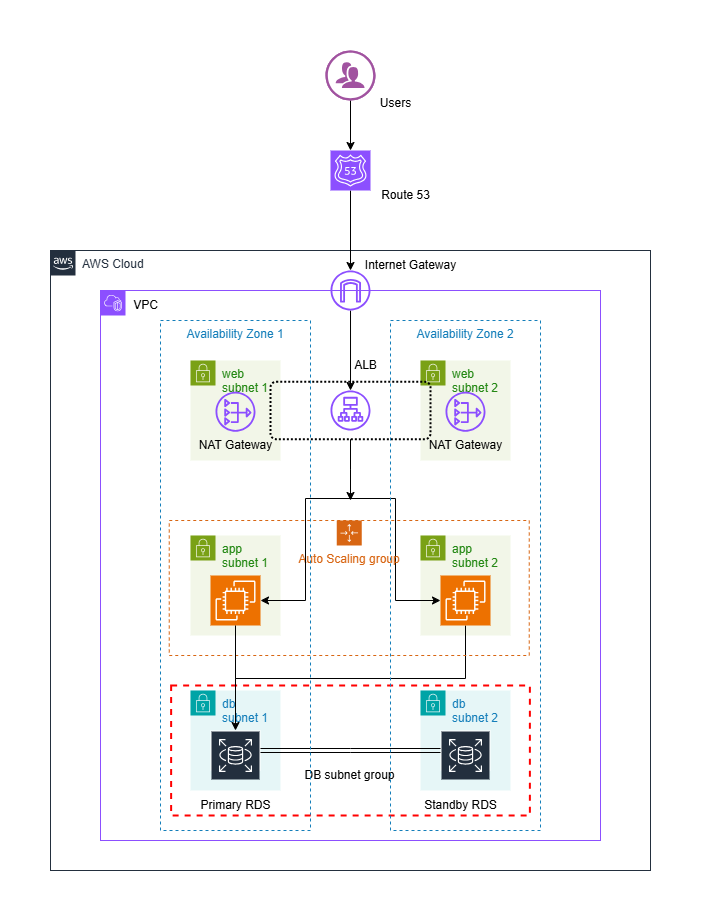

The diagram above was exported from draw.io. Its source (the exported page's mxGraphModel, read from the mxfile embedded in the PNG):
<mxGraphModel dx="1290" dy="1670" grid="1" gridSize="10" guides="1" tooltips="1" connect="1" arrows="1" fold="1" page="1" pageScale="1" pageWidth="850" pageHeight="1100" math="0" shadow="0">
  <root>
    <mxCell id="0" />
    <mxCell id="1" parent="0" />
    <mxCell id="SXStDaJigHmCFkBDVh3Q-3" value="app subnet 1" style="points=[[0,0],[0.25,0],[0.5,0],[0.75,0],[1,0],[1,0.25],[1,0.5],[1,0.75],[1,1],[0.75,1],[0.5,1],[0.25,1],[0,1],[0,0.75],[0,0.5],[0,0.25]];outlineConnect=0;gradientColor=none;html=1;whiteSpace=wrap;fontSize=12;fontStyle=0;container=1;pointerEvents=0;collapsible=0;recursiveResize=0;shape=mxgraph.aws4.group;grIcon=mxgraph.aws4.group_security_group;grStroke=0;strokeColor=#7AA116;fillColor=#F2F6E8;verticalAlign=top;align=left;spacingLeft=30;fontColor=#248814;dashed=0;" parent="1" vertex="1">
      <mxGeometry x="260" y="375" width="90" height="100" as="geometry" />
    </mxCell>
    <mxCell id="SXStDaJigHmCFkBDVh3Q-15" value="" style="sketch=0;points=[[0,0,0],[0.25,0,0],[0.5,0,0],[0.75,0,0],[1,0,0],[0,1,0],[0.25,1,0],[0.5,1,0],[0.75,1,0],[1,1,0],[0,0.25,0],[0,0.5,0],[0,0.75,0],[1,0.25,0],[1,0.5,0],[1,0.75,0]];outlineConnect=0;fontColor=#232F3E;fillColor=#ED7100;strokeColor=#ffffff;dashed=0;verticalLabelPosition=bottom;verticalAlign=top;align=center;html=1;fontSize=12;fontStyle=0;aspect=fixed;shape=mxgraph.aws4.resourceIcon;resIcon=mxgraph.aws4.ec2;" parent="SXStDaJigHmCFkBDVh3Q-3" vertex="1">
      <mxGeometry x="20" y="40" width="50" height="50" as="geometry" />
    </mxCell>
    <mxCell id="SXStDaJigHmCFkBDVh3Q-5" value="app subnet 2" style="points=[[0,0],[0.25,0],[0.5,0],[0.75,0],[1,0],[1,0.25],[1,0.5],[1,0.75],[1,1],[0.75,1],[0.5,1],[0.25,1],[0,1],[0,0.75],[0,0.5],[0,0.25]];outlineConnect=0;gradientColor=none;html=1;whiteSpace=wrap;fontSize=12;fontStyle=0;container=1;pointerEvents=0;collapsible=0;recursiveResize=0;shape=mxgraph.aws4.group;grIcon=mxgraph.aws4.group_security_group;grStroke=0;strokeColor=#7AA116;fillColor=#F2F6E8;verticalAlign=top;align=left;spacingLeft=30;fontColor=#248814;dashed=0;" parent="1" vertex="1">
      <mxGeometry x="490" y="375" width="90" height="100" as="geometry" />
    </mxCell>
    <mxCell id="SXStDaJigHmCFkBDVh3Q-7" value="web subnet 1" style="points=[[0,0],[0.25,0],[0.5,0],[0.75,0],[1,0],[1,0.25],[1,0.5],[1,0.75],[1,1],[0.75,1],[0.5,1],[0.25,1],[0,1],[0,0.75],[0,0.5],[0,0.25]];outlineConnect=0;gradientColor=none;html=1;whiteSpace=wrap;fontSize=12;fontStyle=0;container=1;pointerEvents=0;collapsible=0;recursiveResize=0;shape=mxgraph.aws4.group;grIcon=mxgraph.aws4.group_security_group;grStroke=0;strokeColor=#7AA116;fillColor=#F2F6E8;verticalAlign=top;align=left;spacingLeft=30;fontColor=#248814;dashed=0;" parent="1" vertex="1">
      <mxGeometry x="260" y="200" width="90" height="100" as="geometry" />
    </mxCell>
    <mxCell id="SXStDaJigHmCFkBDVh3Q-8" value="web subnet 2" style="points=[[0,0],[0.25,0],[0.5,0],[0.75,0],[1,0],[1,0.25],[1,0.5],[1,0.75],[1,1],[0.75,1],[0.5,1],[0.25,1],[0,1],[0,0.75],[0,0.5],[0,0.25]];outlineConnect=0;gradientColor=none;html=1;whiteSpace=wrap;fontSize=12;fontStyle=0;container=1;pointerEvents=0;collapsible=0;recursiveResize=0;shape=mxgraph.aws4.group;grIcon=mxgraph.aws4.group_security_group;grStroke=0;strokeColor=#7AA116;fillColor=#F2F6E8;verticalAlign=top;align=left;spacingLeft=30;fontColor=#248814;dashed=0;" parent="1" vertex="1">
      <mxGeometry x="490" y="200" width="90" height="100" as="geometry" />
    </mxCell>
    <mxCell id="SXStDaJigHmCFkBDVh3Q-69" style="edgeStyle=elbowEdgeStyle;rounded=0;orthogonalLoop=1;jettySize=auto;elbow=vertical;html=1;" parent="1" source="SXStDaJigHmCFkBDVh3Q-16" target="SXStDaJigHmCFkBDVh3Q-18" edge="1">
      <mxGeometry relative="1" as="geometry" />
    </mxCell>
    <mxCell id="SXStDaJigHmCFkBDVh3Q-16" value="" style="sketch=0;points=[[0,0,0],[0.25,0,0],[0.5,0,0],[0.75,0,0],[1,0,0],[0,1,0],[0.25,1,0],[0.5,1,0],[0.75,1,0],[1,1,0],[0,0.25,0],[0,0.5,0],[0,0.75,0],[1,0.25,0],[1,0.5,0],[1,0.75,0]];outlineConnect=0;fontColor=#232F3E;fillColor=#ED7100;strokeColor=#ffffff;dashed=0;verticalLabelPosition=bottom;verticalAlign=top;align=center;html=1;fontSize=12;fontStyle=0;aspect=fixed;shape=mxgraph.aws4.resourceIcon;resIcon=mxgraph.aws4.ec2;" parent="1" vertex="1">
      <mxGeometry x="510" y="415" width="50" height="50" as="geometry" />
    </mxCell>
    <mxCell id="SXStDaJigHmCFkBDVh3Q-46" style="edgeStyle=elbowEdgeStyle;rounded=0;orthogonalLoop=1;jettySize=auto;html=1;" parent="1" target="SXStDaJigHmCFkBDVh3Q-16" edge="1">
      <mxGeometry relative="1" as="geometry">
        <mxPoint x="420" y="338" as="sourcePoint" />
      </mxGeometry>
    </mxCell>
    <mxCell id="SXStDaJigHmCFkBDVh3Q-27" value="" style="points=[[0,0],[0.25,0],[0.5,0],[0.75,0],[1,0],[1,0.25],[1,0.5],[1,0.75],[1,1],[0.75,1],[0.5,1],[0.25,1],[0,1],[0,0.75],[0,0.5],[0,0.25]];outlineConnect=0;gradientColor=none;html=1;whiteSpace=wrap;fontSize=12;fontStyle=0;container=1;pointerEvents=0;collapsible=0;recursiveResize=0;shape=mxgraph.aws4.group;grIcon=mxgraph.aws4.group_vpc2;strokeColor=#8C4FFF;fillColor=none;verticalAlign=top;align=left;spacingLeft=30;fontColor=#AAB7B8;dashed=0;" parent="1" vertex="1">
      <mxGeometry x="170" y="130" width="500" height="550" as="geometry" />
    </mxCell>
    <mxCell id="SXStDaJigHmCFkBDVh3Q-28" value="AWS Cloud" style="points=[[0,0],[0.25,0],[0.5,0],[0.75,0],[1,0],[1,0.25],[1,0.5],[1,0.75],[1,1],[0.75,1],[0.5,1],[0.25,1],[0,1],[0,0.75],[0,0.5],[0,0.25]];outlineConnect=0;gradientColor=none;html=1;whiteSpace=wrap;fontSize=12;fontStyle=0;container=1;pointerEvents=0;collapsible=0;recursiveResize=0;shape=mxgraph.aws4.group;grIcon=mxgraph.aws4.group_aws_cloud_alt;strokeColor=#232F3E;fillColor=none;verticalAlign=top;align=left;spacingLeft=30;fontColor=#232F3E;dashed=0;" parent="1" vertex="1">
      <mxGeometry x="120" y="90" width="600" height="620" as="geometry" />
    </mxCell>
    <mxCell id="SXStDaJigHmCFkBDVh3Q-50" value="VPC" style="text;html=1;align=center;verticalAlign=middle;resizable=0;points=[];autosize=1;strokeColor=none;fillColor=none;" parent="SXStDaJigHmCFkBDVh3Q-28" vertex="1">
      <mxGeometry x="70" y="40" width="50" height="30" as="geometry" />
    </mxCell>
    <mxCell id="SXStDaJigHmCFkBDVh3Q-4" value="db&amp;nbsp;&lt;div&gt;subnet 1&amp;nbsp;&lt;/div&gt;" style="points=[[0,0],[0.25,0],[0.5,0],[0.75,0],[1,0],[1,0.25],[1,0.5],[1,0.75],[1,1],[0.75,1],[0.5,1],[0.25,1],[0,1],[0,0.75],[0,0.5],[0,0.25]];outlineConnect=0;gradientColor=none;html=1;whiteSpace=wrap;fontSize=12;fontStyle=0;container=1;pointerEvents=0;collapsible=0;recursiveResize=0;shape=mxgraph.aws4.group;grIcon=mxgraph.aws4.group_security_group;grStroke=0;strokeColor=#00A4A6;fillColor=#E6F6F7;verticalAlign=top;align=left;spacingLeft=30;fontColor=#147EBA;dashed=0;" parent="SXStDaJigHmCFkBDVh3Q-28" vertex="1">
      <mxGeometry x="140" y="440" width="90" height="100" as="geometry" />
    </mxCell>
    <mxCell id="SXStDaJigHmCFkBDVh3Q-18" value="" style="sketch=0;outlineConnect=0;fontColor=#232F3E;gradientColor=none;strokeColor=#ffffff;fillColor=#232F3E;dashed=0;verticalLabelPosition=middle;verticalAlign=bottom;align=center;html=1;whiteSpace=wrap;fontSize=10;fontStyle=1;spacing=3;shape=mxgraph.aws4.productIcon;prIcon=mxgraph.aws4.rds;" parent="SXStDaJigHmCFkBDVh3Q-4" vertex="1">
      <mxGeometry x="20" y="40" width="50" height="40" as="geometry" />
    </mxCell>
    <mxCell id="SXStDaJigHmCFkBDVh3Q-6" value="db&amp;nbsp;&lt;div&gt;subnet 2&lt;/div&gt;" style="points=[[0,0],[0.25,0],[0.5,0],[0.75,0],[1,0],[1,0.25],[1,0.5],[1,0.75],[1,1],[0.75,1],[0.5,1],[0.25,1],[0,1],[0,0.75],[0,0.5],[0,0.25]];outlineConnect=0;gradientColor=none;html=1;whiteSpace=wrap;fontSize=12;fontStyle=0;container=1;pointerEvents=0;collapsible=0;recursiveResize=0;shape=mxgraph.aws4.group;grIcon=mxgraph.aws4.group_security_group;grStroke=0;strokeColor=#00A4A6;fillColor=#E6F6F7;verticalAlign=top;align=left;spacingLeft=30;fontColor=#147EBA;dashed=0;" parent="SXStDaJigHmCFkBDVh3Q-28" vertex="1">
      <mxGeometry x="370" y="440" width="90" height="100" as="geometry" />
    </mxCell>
    <mxCell id="SXStDaJigHmCFkBDVh3Q-17" value="" style="sketch=0;outlineConnect=0;fontColor=#232F3E;gradientColor=none;strokeColor=#ffffff;fillColor=#232F3E;dashed=0;verticalLabelPosition=middle;verticalAlign=bottom;align=center;html=1;whiteSpace=wrap;fontSize=10;fontStyle=1;spacing=3;shape=mxgraph.aws4.productIcon;prIcon=mxgraph.aws4.rds;" parent="SXStDaJigHmCFkBDVh3Q-6" vertex="1">
      <mxGeometry x="20" y="40" width="50" height="40" as="geometry" />
    </mxCell>
    <mxCell id="SXStDaJigHmCFkBDVh3Q-19" value="Primary RDS" style="text;html=1;align=center;verticalAlign=middle;resizable=0;points=[];autosize=1;strokeColor=none;fillColor=none;" parent="SXStDaJigHmCFkBDVh3Q-28" vertex="1">
      <mxGeometry x="140" y="540" width="90" height="30" as="geometry" />
    </mxCell>
    <mxCell id="SXStDaJigHmCFkBDVh3Q-52" value="Standby RDS" style="text;html=1;align=center;verticalAlign=middle;resizable=0;points=[];autosize=1;strokeColor=none;fillColor=none;" parent="SXStDaJigHmCFkBDVh3Q-28" vertex="1">
      <mxGeometry x="360" y="540" width="100" height="30" as="geometry" />
    </mxCell>
    <mxCell id="SXStDaJigHmCFkBDVh3Q-80" value="DB subnet group" style="text;html=1;align=center;verticalAlign=middle;resizable=0;points=[];autosize=1;strokeColor=none;fillColor=none;" parent="SXStDaJigHmCFkBDVh3Q-28" vertex="1">
      <mxGeometry x="243.75" y="510" width="110" height="30" as="geometry" />
    </mxCell>
    <mxCell id="SXStDaJigHmCFkBDVh3Q-82" style="edgeStyle=elbowEdgeStyle;shape=link;rounded=0;orthogonalLoop=1;jettySize=auto;elbow=vertical;html=1;" parent="SXStDaJigHmCFkBDVh3Q-28" source="SXStDaJigHmCFkBDVh3Q-18" target="SXStDaJigHmCFkBDVh3Q-17" edge="1">
      <mxGeometry relative="1" as="geometry" />
    </mxCell>
    <mxCell id="QhFVbEBIoN4ZpQB5PPmv-4" value="NAT Gateway" style="text;html=1;align=center;verticalAlign=middle;resizable=0;points=[];autosize=1;strokeColor=none;fillColor=none;" vertex="1" parent="SXStDaJigHmCFkBDVh3Q-28">
      <mxGeometry x="135" y="180" width="100" height="30" as="geometry" />
    </mxCell>
    <mxCell id="QhFVbEBIoN4ZpQB5PPmv-3" value="NAT Gateway" style="text;html=1;align=center;verticalAlign=middle;resizable=0;points=[];autosize=1;strokeColor=none;fillColor=none;" vertex="1" parent="SXStDaJigHmCFkBDVh3Q-28">
      <mxGeometry x="365" y="180" width="100" height="30" as="geometry" />
    </mxCell>
    <mxCell id="QhFVbEBIoN4ZpQB5PPmv-5" value="" style="sketch=0;outlineConnect=0;fontColor=#232F3E;gradientColor=none;fillColor=#8C4FFF;strokeColor=none;dashed=0;verticalLabelPosition=bottom;verticalAlign=top;align=center;html=1;fontSize=12;fontStyle=0;aspect=fixed;pointerEvents=1;shape=mxgraph.aws4.nat_gateway;" vertex="1" parent="SXStDaJigHmCFkBDVh3Q-28">
      <mxGeometry x="165" y="141.25" width="40" height="40" as="geometry" />
    </mxCell>
    <mxCell id="QhFVbEBIoN4ZpQB5PPmv-2" value="" style="sketch=0;outlineConnect=0;fontColor=#232F3E;gradientColor=none;fillColor=#8C4FFF;strokeColor=none;dashed=0;verticalLabelPosition=bottom;verticalAlign=top;align=center;html=1;fontSize=12;fontStyle=0;aspect=fixed;pointerEvents=1;shape=mxgraph.aws4.nat_gateway;" vertex="1" parent="SXStDaJigHmCFkBDVh3Q-28">
      <mxGeometry x="395" y="141.25" width="40" height="40" as="geometry" />
    </mxCell>
    <mxCell id="QhFVbEBIoN4ZpQB5PPmv-7" value="" style="sketch=0;outlineConnect=0;fontColor=#232F3E;gradientColor=none;fillColor=#8C4FFF;strokeColor=none;dashed=0;verticalLabelPosition=bottom;verticalAlign=top;align=center;html=1;fontSize=12;fontStyle=0;aspect=fixed;pointerEvents=1;shape=mxgraph.aws4.application_load_balancer;" vertex="1" parent="SXStDaJigHmCFkBDVh3Q-28">
      <mxGeometry x="280" y="140" width="40" height="40" as="geometry" />
    </mxCell>
    <mxCell id="QhFVbEBIoN4ZpQB5PPmv-25" style="edgeStyle=orthogonalEdgeStyle;rounded=0;orthogonalLoop=1;jettySize=auto;html=1;" edge="1" parent="SXStDaJigHmCFkBDVh3Q-28" source="QhFVbEBIoN4ZpQB5PPmv-8">
      <mxGeometry relative="1" as="geometry">
        <mxPoint x="300" y="250" as="targetPoint" />
      </mxGeometry>
    </mxCell>
    <mxCell id="QhFVbEBIoN4ZpQB5PPmv-8" value="" style="rounded=1;arcSize=10;dashed=1;fillColor=none;gradientColor=none;dashPattern=1 1;strokeWidth=2;" vertex="1" parent="SXStDaJigHmCFkBDVh3Q-28">
      <mxGeometry x="220" y="131.25" width="160" height="57.5" as="geometry" />
    </mxCell>
    <mxCell id="SXStDaJigHmCFkBDVh3Q-20" value="Auto Scaling group" style="points=[[0,0],[0.25,0],[0.5,0],[0.75,0],[1,0],[1,0.25],[1,0.5],[1,0.75],[1,1],[0.75,1],[0.5,1],[0.25,1],[0,1],[0,0.75],[0,0.5],[0,0.25]];outlineConnect=0;gradientColor=none;html=1;whiteSpace=wrap;fontSize=12;fontStyle=0;container=1;pointerEvents=0;collapsible=0;recursiveResize=0;shape=mxgraph.aws4.groupCenter;grIcon=mxgraph.aws4.group_auto_scaling_group;grStroke=1;strokeColor=#D86613;fillColor=none;verticalAlign=top;align=center;fontColor=#D86613;dashed=1;spacingTop=25;" parent="SXStDaJigHmCFkBDVh3Q-28" vertex="1">
      <mxGeometry x="118.75" y="270" width="360" height="135" as="geometry" />
    </mxCell>
    <mxCell id="SXStDaJigHmCFkBDVh3Q-84" value="Availability Zone 1" style="fillColor=none;strokeColor=#147EBA;dashed=1;verticalAlign=top;fontStyle=0;fontColor=#147EBA;whiteSpace=wrap;html=1;" parent="SXStDaJigHmCFkBDVh3Q-20" vertex="1">
      <mxGeometry x="-8.75" y="-200" width="150" height="510" as="geometry" />
    </mxCell>
    <mxCell id="QhFVbEBIoN4ZpQB5PPmv-15" value="" style="fontStyle=0;verticalAlign=top;align=center;spacingTop=-2;fillColor=none;rounded=0;whiteSpace=wrap;html=1;strokeColor=#FF0000;strokeWidth=2;dashed=1;container=1;collapsible=0;expand=0;recursiveResize=0;" vertex="1" parent="SXStDaJigHmCFkBDVh3Q-28">
      <mxGeometry x="120.63" y="435" width="358.75" height="130" as="geometry" />
    </mxCell>
    <mxCell id="SXStDaJigHmCFkBDVh3Q-79" value="Availability Zone 2" style="fillColor=none;strokeColor=#147EBA;dashed=1;verticalAlign=top;fontStyle=0;fontColor=#147EBA;whiteSpace=wrap;html=1;" parent="SXStDaJigHmCFkBDVh3Q-28" vertex="1">
      <mxGeometry x="340" y="70" width="150" height="510" as="geometry" />
    </mxCell>
    <mxCell id="QhFVbEBIoN4ZpQB5PPmv-23" style="edgeStyle=orthogonalEdgeStyle;rounded=0;orthogonalLoop=1;jettySize=auto;html=1;" edge="1" parent="SXStDaJigHmCFkBDVh3Q-28" source="QhFVbEBIoN4ZpQB5PPmv-19" target="QhFVbEBIoN4ZpQB5PPmv-7">
      <mxGeometry relative="1" as="geometry" />
    </mxCell>
    <mxCell id="QhFVbEBIoN4ZpQB5PPmv-19" value="" style="sketch=0;outlineConnect=0;fontColor=#232F3E;gradientColor=none;fillColor=#8C4FFF;strokeColor=none;dashed=0;verticalLabelPosition=bottom;verticalAlign=top;align=center;html=1;fontSize=12;fontStyle=0;aspect=fixed;pointerEvents=1;shape=mxgraph.aws4.internet_gateway;" vertex="1" parent="SXStDaJigHmCFkBDVh3Q-28">
      <mxGeometry x="280.01" y="20" width="40" height="40" as="geometry" />
    </mxCell>
    <mxCell id="SXStDaJigHmCFkBDVh3Q-51" value="ALB" style="text;html=1;align=center;verticalAlign=middle;resizable=0;points=[];autosize=1;strokeColor=none;fillColor=none;" parent="SXStDaJigHmCFkBDVh3Q-28" vertex="1">
      <mxGeometry x="290" y="100" width="50" height="30" as="geometry" />
    </mxCell>
    <mxCell id="QhFVbEBIoN4ZpQB5PPmv-24" value="Internet Gateway" style="text;html=1;align=center;verticalAlign=middle;resizable=0;points=[];autosize=1;strokeColor=none;fillColor=none;" vertex="1" parent="SXStDaJigHmCFkBDVh3Q-28">
      <mxGeometry x="305" width="110" height="30" as="geometry" />
    </mxCell>
    <mxCell id="SXStDaJigHmCFkBDVh3Q-32" style="edgeStyle=orthogonalEdgeStyle;rounded=0;orthogonalLoop=1;jettySize=auto;html=1;" parent="1" source="SXStDaJigHmCFkBDVh3Q-29" target="QhFVbEBIoN4ZpQB5PPmv-19" edge="1">
      <mxGeometry relative="1" as="geometry">
        <mxPoint x="420" y="100" as="targetPoint" />
      </mxGeometry>
    </mxCell>
    <mxCell id="SXStDaJigHmCFkBDVh3Q-29" value="" style="sketch=0;points=[[0,0,0],[0.25,0,0],[0.5,0,0],[0.75,0,0],[1,0,0],[0,1,0],[0.25,1,0],[0.5,1,0],[0.75,1,0],[1,1,0],[0,0.25,0],[0,0.5,0],[0,0.75,0],[1,0.25,0],[1,0.5,0],[1,0.75,0]];outlineConnect=0;fontColor=#232F3E;fillColor=#8C4FFF;strokeColor=#ffffff;dashed=0;verticalLabelPosition=bottom;verticalAlign=top;align=center;html=1;fontSize=12;fontStyle=0;aspect=fixed;shape=mxgraph.aws4.resourceIcon;resIcon=mxgraph.aws4.route_53;" parent="1" vertex="1">
      <mxGeometry x="400" y="-10" width="40" height="40" as="geometry" />
    </mxCell>
    <mxCell id="SXStDaJigHmCFkBDVh3Q-30" value="" style="verticalLabelPosition=bottom;sketch=0;html=1;fillColor=#A153A0;strokeColor=#ffffff;verticalAlign=top;align=center;points=[[0,0.5,0],[0.125,0.25,0],[0.25,0,0],[0.5,0,0],[0.75,0,0],[0.875,0.25,0],[1,0.5,0],[0.875,0.75,0],[0.75,1,0],[0.5,1,0],[0.125,0.75,0]];pointerEvents=1;shape=mxgraph.cisco_safe.compositeIcon;bgIcon=ellipse;resIcon=mxgraph.cisco_safe.design.users;" parent="1" vertex="1">
      <mxGeometry x="395" y="-110" width="50" height="50" as="geometry" />
    </mxCell>
    <mxCell id="SXStDaJigHmCFkBDVh3Q-31" style="edgeStyle=orthogonalEdgeStyle;rounded=0;orthogonalLoop=1;jettySize=auto;html=1;entryX=0.5;entryY=0;entryDx=0;entryDy=0;entryPerimeter=0;" parent="1" source="SXStDaJigHmCFkBDVh3Q-30" target="SXStDaJigHmCFkBDVh3Q-29" edge="1">
      <mxGeometry relative="1" as="geometry" />
    </mxCell>
    <mxCell id="SXStDaJigHmCFkBDVh3Q-47" style="edgeStyle=elbowEdgeStyle;rounded=0;orthogonalLoop=1;jettySize=auto;html=1;entryX=1;entryY=0.5;entryDx=0;entryDy=0;entryPerimeter=0;" parent="1" target="SXStDaJigHmCFkBDVh3Q-15" edge="1">
      <mxGeometry relative="1" as="geometry">
        <mxPoint x="420" y="338" as="sourcePoint" />
      </mxGeometry>
    </mxCell>
    <mxCell id="SXStDaJigHmCFkBDVh3Q-48" value="Users" style="text;html=1;align=center;verticalAlign=middle;resizable=0;points=[];autosize=1;strokeColor=none;fillColor=none;" parent="1" vertex="1">
      <mxGeometry x="440" y="-72" width="50" height="30" as="geometry" />
    </mxCell>
    <mxCell id="SXStDaJigHmCFkBDVh3Q-49" value="Route 53" style="text;html=1;align=center;verticalAlign=middle;resizable=0;points=[];autosize=1;strokeColor=none;fillColor=none;" parent="1" vertex="1">
      <mxGeometry x="440" y="20" width="70" height="30" as="geometry" />
    </mxCell>
    <mxCell id="SXStDaJigHmCFkBDVh3Q-70" style="edgeStyle=elbowEdgeStyle;rounded=0;orthogonalLoop=1;jettySize=auto;elbow=vertical;html=1;exitX=0.5;exitY=1;exitDx=0;exitDy=0;exitPerimeter=0;" parent="1" source="SXStDaJigHmCFkBDVh3Q-15" target="SXStDaJigHmCFkBDVh3Q-18" edge="1">
      <mxGeometry relative="1" as="geometry" />
    </mxCell>
  </root>
</mxGraphModel>